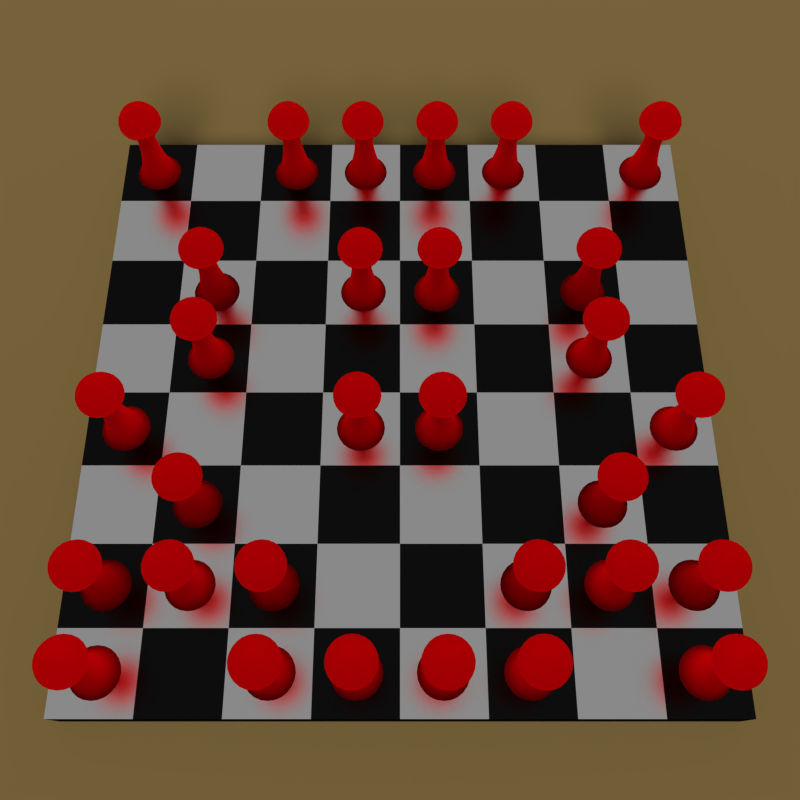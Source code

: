# Source: chessboard_single.blend  (saved by Blender 2.78.0; exported with 4.5.12 LTS)
import bpy
from mathutils import Matrix  # noqa: F401  (used for matrix-valued properties, if any)

bpy.ops.wm.read_factory_settings(use_empty=True)
scene = bpy.context.scene
scene.name = 'Scene'

# ---- collections
col_collection_1 = bpy.data.collections.new('Collection 1'); scene.collection.children.link(col_collection_1)

# ---- materials (node trees are filled in below, after node groups)
mat_pawn = bpy.data.materials.new('pawn')
mat_pawn.alpha_threshold = 0.0
mat_pawn.diffuse_color = (0.2957, 0.0, 0.01831, 1.0)
mat_pawn.roughness = 0.5
mat_pawn.line_color = (0.0, 0.0, 0.0, 1.0)
mat_desk = bpy.data.materials.new('desk')
mat_desk.alpha_threshold = 0.0
mat_desk.diffuse_color = (0.196, 0.13, 0.03134, 1.0)
mat_desk.roughness = 0.5
mat_desk.line_color = (0.0, 0.0, 0.0, 1.0)
mat_black = bpy.data.materials.new('black')
mat_black.alpha_threshold = 0.0
mat_black.diffuse_color = (0.0, 0.0, 0.0, 1.0)
mat_black.roughness = 0.5
mat_black.line_color = (0.0, 0.0, 0.0, 1.0)
mat_white = bpy.data.materials.new('white')
mat_white.alpha_threshold = 0.0
mat_white.diffuse_color = (1.0, 1.0, 1.0, 1.0)
mat_white.roughness = 0.5
mat_white.line_color = (0.0, 0.0, 0.0, 1.0)

# ---- material node trees
mat_pawn.use_nodes = True; mat_pawn.node_tree.nodes.clear()
_N = mat_pawn.node_tree.nodes; _L = mat_pawn.node_tree.links
n0 = _N.new('ShaderNodeOutputMaterial'); n0.name = 'Material Output'; n0.location = (300, 300)
n1 = _N.new('ShaderNodeBsdfTranslucent'); n1.name = 'Translucent BSDF'; n1.location = (110, 300)
n1.inputs[0].default_value = (0.814, 0.0, 0.0422, 1.0)
_L.new(n1.outputs[0], n0.inputs[0])
n0.is_active_output = True
mat_desk.use_nodes = True; mat_desk.node_tree.nodes.clear()
_N = mat_desk.node_tree.nodes; _L = mat_desk.node_tree.links
n0 = _N.new('ShaderNodeOutputMaterial'); n0.name = 'Material Output'; n0.location = (300, 300)
n1 = _N.new('ShaderNodeMixShader'); n1.name = 'Mix Shader'; n1.location = (110, 300)
n2 = _N.new('ShaderNodeBsdfDiffuse'); n2.name = 'Diffuse BSDF'; n2.location = (-90, 300)
n2.inputs[0].default_value = (0.06681, 0.04045, 0.0202, 1.0)
n3 = _N.new('ShaderNodeBsdfDiffuse'); n3.name = 'Diffuse BSDF.001'; n3.location = (-90, 300)
n3.inputs[0].default_value = (0.1789, 0.1258, 0.03767, 1.0)
n3.inputs[1].default_value = 0.2
_L.new(n1.outputs[0], n0.inputs[0])
_L.new(n2.outputs[0], n1.inputs[1])
_L.new(n3.outputs[0], n1.inputs[2])
n0.is_active_output = True
mat_black.use_nodes = True; mat_black.node_tree.nodes.clear()
_N = mat_black.node_tree.nodes; _L = mat_black.node_tree.links
n0 = _N.new('ShaderNodeOutputMaterial'); n0.name = 'Material Output'; n0.location = (300, 300)
n1 = _N.new('ShaderNodeBsdfAnisotropic'); n1.name = 'Glossy BSDF'; n1.location = (100, 300)
n1.distribution = 'BECKMANN'
n1.inputs[0].default_value = (0.016, 0.016, 0.016, 1.0)
n1.inputs[1].default_value = 0.266
_L.new(n1.outputs[0], n0.inputs[0])
n0.is_active_output = True
mat_white.use_nodes = True; mat_white.node_tree.nodes.clear()
_N = mat_white.node_tree.nodes; _L = mat_white.node_tree.links
n0 = _N.new('ShaderNodeOutputMaterial'); n0.name = 'Material Output'; n0.location = (300, 300)
n1 = _N.new('ShaderNodeBsdfAnisotropic'); n1.name = 'Glossy BSDF'; n1.location = (100, 300)
n1.distribution = 'BECKMANN'
n1.inputs[0].default_value = (1.0, 1.0, 1.0, 1.0)
n1.inputs[1].default_value = 0.266
_L.new(n1.outputs[0], n0.inputs[0])
n0.is_active_output = True

# ---- world
world_world = bpy.data.worlds.new('World'); scene.world = world_world
world_world.color = (0.05088, 0.05088, 0.05088)
world_world.use_sun_shadow = False
world_world.sun_shadow_jitter_overblur = 0.0
world_world.cycles.sampling_method = 'NONE'
world_world.cycles.sample_map_resolution = 256

# ---- cameras
cam_camera = bpy.data.cameras.new('Camera')
cam_camera.clip_end = 100.0
cam_camera.lens = 35.0
cam_camera.sensor_width = 32.0
cam_camera.sensor_height = 18.0
cam_camera.ortho_scale = 7.314
cam_camera.dof.focus_distance = 0.0

# ---- lights
light_lamp = bpy.data.lights.new('Lamp', 'SUN')
light_lamp.transmission_factor = 0.0
light_lamp.cutoff_distance = 30.0
light_lamp.angle = 0.4956
light_lamp.energy = 1.0
light_lamp.shadow_buffer_clip_start = 1.001
light_lamp.shadow_soft_size = 0.253
light_lamp.shadow_cascade_max_distance = 1000.0
light_lamp.cycles.max_bounces = 977
light_lamp.cycles.use_multiple_importance_sampling = False

# ---- meshes
me_plane_011 = bpy.data.meshes.new('Plane.011')
me_plane_011.from_pydata([(-0.485, 2.21, 0.28), (-0.5419, 2.211, 0.1446), (-0.4582, 2.309, 0.2646), (-0.3962, 2.211, 0.397), (-0.4885, 2.119, 0.282), (-0.5463, 2.119, 0.1456), (-0.5106, 2.31, 0.1369), (-0.3739, 2.31, 0.3737), (-0.3992, 2.119, 0.4003), (2.062e-07, 2.21, 0.56), (-0.1457, 2.211, 0.5416), (1.378e-07, 2.309, 0.5291), (0.1457, 2.211, 0.5416), (2.757e-07, 2.119, 0.5641), (-0.1471, 2.119, 0.5459), (-0.1367, 2.31, 0.5106), (0.1367, 2.31, 0.5106), (0.1471, 2.119, 0.5459), (0.485, 2.21, 0.28), (0.3962, 2.211, 0.397), (0.4582, 2.309, 0.2646), (0.5419, 2.211, 0.1446), (0.4885, 2.119, 0.282), (0.3992, 2.119, 0.4003), (0.3739, 2.31, 0.3737), (0.5106, 2.31, 0.1369), (0.5463, 2.119, 0.1456), (0.485, 2.21, -0.28), (0.5419, 2.211, -0.1446), (0.4582, 2.309, -0.2646), (0.3962, 2.211, -0.397), (0.4885, 2.119, -0.282), (0.5463, 2.119, -0.1456), (0.5106, 2.31, -0.1369), (0.3739, 2.31, -0.3737), (0.3992, 2.119, -0.4003), (-2.056e-07, 2.21, -0.56), (0.1457, 2.211, -0.5416), (-1.267e-07, 2.309, -0.5291), (-0.1457, 2.211, -0.5416), (-2.757e-07, 2.119, -0.5641), (0.1471, 2.119, -0.5459), (0.1367, 2.31, -0.5106), (-0.1367, 2.31, -0.5106), (-0.1471, 2.119, -0.5459), (-0.485, 2.21, -0.28), (-0.5419, 2.211, -0.1446), (-0.4885, 2.119, -0.282), (-0.3962, 2.211, -0.397), (-0.4582, 2.309, -0.2646), (-0.5106, 2.31, -0.1369), (-0.5463, 2.119, -0.1456), (-0.3992, 2.119, -0.4003), (-0.3739, 2.31, -0.3737), (-0.2985, 2.567, 0.1724), (-0.2987, 2.596, 0.09903), (-0.2351, 2.596, 0.2092), (-0.3542, 2.505, 0.2045), (-0.3868, 2.511, 0.1074), (-0.1924, 2.656, 0.1111), (-0.2864, 2.511, 0.2813), (2.559e-08, 2.567, 0.3447), (-0.06359, 2.596, 0.3082), (0.06359, 2.596, 0.3082), (4.284e-08, 2.505, 0.409), (-0.1004, 2.511, 0.3887), (7.451e-09, 2.656, 0.2221), (0.1004, 2.511, 0.3887), (0.2985, 2.567, 0.1724), (0.2351, 2.596, 0.2092), (0.2987, 2.596, 0.09903), (0.3542, 2.505, 0.2045), (0.2864, 2.511, 0.2813), (0.1924, 2.656, 0.1111), (0.3868, 2.511, 0.1074), (0.2985, 2.567, -0.1724), (0.2987, 2.596, -0.09903), (0.2351, 2.596, -0.2092), (0.3542, 2.505, -0.2045), (0.3868, 2.511, -0.1074), (0.1924, 2.656, -0.1111), (0.2864, 2.511, -0.2813), (-1.076e-08, 2.567, -0.3447), (0.06359, 2.596, -0.3082), (-0.06359, 2.596, -0.3082), (-2.421e-08, 2.505, -0.409), (0.1004, 2.511, -0.3887), (0.0, 2.656, -0.2221), (-0.1004, 2.511, -0.3887), (-0.2985, 2.567, -0.1724), (-0.2351, 2.596, -0.2092), (-0.2987, 2.596, -0.09903), (-0.3542, 2.505, -0.2045), (-0.2864, 2.511, -0.2813), (-0.1924, 2.656, -0.1111), (-0.3868, 2.511, -0.1074), (-0.3354, 1.915, 0.1936), (-0.3751, 1.915, 0.09994), (-0.2673, 1.81, 0.1543), (-0.2741, 1.915, 0.2748), (-0.407, 1.982, 0.235), (-0.4552, 1.982, 0.1213), (-0.2989, 1.81, 0.07966), (-0.2185, 1.81, 0.2191), (-0.3326, 1.982, 0.3336), (3.226e-07, 1.915, 0.3873), (-0.101, 1.915, 0.3748), (2.85e-07, 1.81, 0.3087), (0.101, 1.915, 0.3748), (3.371e-07, 1.982, 0.47), (-0.1225, 1.982, 0.4548), (-0.08048, 1.81, 0.2987), (0.08048, 1.81, 0.2987), (0.1225, 1.982, 0.4548), (0.3354, 1.915, 0.1936), (0.2741, 1.915, 0.2748), (0.2673, 1.81, 0.1543), (0.3751, 1.915, 0.09994), (0.407, 1.982, 0.235), (0.3326, 1.982, 0.3336), (0.2185, 1.81, 0.2191), (0.2989, 1.81, 0.07966), (0.4552, 1.982, 0.1213), (0.3354, 1.915, -0.1936), (0.3751, 1.915, -0.09994), (0.2673, 1.81, -0.1543), (0.2741, 1.915, -0.2748), (0.407, 1.982, -0.235), (0.4552, 1.982, -0.1213), (0.2989, 1.81, -0.07966), (0.2185, 1.81, -0.2191), (0.3326, 1.982, -0.3336), (-3.211e-07, 1.915, -0.3873), (0.101, 1.915, -0.3748), (-2.831e-07, 1.81, -0.3087), (-0.101, 1.915, -0.3748), (-3.39e-07, 1.982, -0.47), (0.1225, 1.982, -0.4548), (0.08048, 1.81, -0.2987), (-0.08048, 1.81, -0.2987), (-0.1225, 1.982, -0.4548), (-0.3354, 1.915, -0.1936), (-0.3751, 1.915, -0.09994), (-0.407, 1.982, -0.235), (-0.2741, 1.915, -0.2748), (-0.2673, 1.81, -0.1543), (-0.2989, 1.81, -0.07966), (-0.4552, 1.982, -0.1213), (-0.3326, 1.982, -0.3336), (-0.2185, 1.81, -0.2191), (-0.2375, 1.057, 0.1371), (-0.2656, 1.057, 0.07077), (-0.2801, 0.7368, 0.1617), (-0.1941, 1.057, 0.1946), (-0.2144, 1.372, 0.1238), (-0.2397, 1.372, 0.06389), (-0.3132, 0.7368, 0.08347), (-0.2289, 0.7368, 0.2295), (-0.1752, 1.372, 0.1757), (1.188e-07, 1.057, 0.2742), (-0.07151, 1.057, 0.2654), (6.519e-08, 0.7368, 0.3234), (0.07151, 1.057, 0.2654), (1.751e-07, 1.372, 0.2476), (-0.06455, 1.372, 0.2396), (-0.08433, 0.7368, 0.313), (0.08433, 0.7368, 0.313), (0.06455, 1.372, 0.2396), (0.2375, 1.057, 0.1371), (0.1941, 1.057, 0.1946), (0.2801, 0.7368, 0.1617), (0.2656, 1.057, 0.07077), (0.2144, 1.372, 0.1238), (0.1752, 1.372, 0.1757), (0.2289, 0.7368, 0.2295), (0.3132, 0.7368, 0.08347), (0.2397, 1.372, 0.06389), (0.2375, 1.057, -0.1371), (0.2656, 1.057, -0.07077), (0.2801, 0.7368, -0.1617), (0.1941, 1.057, -0.1946), (0.2144, 1.372, -0.1238), (0.2397, 1.372, -0.06389), (0.3132, 0.7368, -0.08347), (0.2289, 0.7368, -0.2295), (0.1752, 1.372, -0.1757), (-1.043e-07, 1.057, -0.2742), (0.07151, 1.057, -0.2654), (-4.47e-08, 0.7368, -0.3234), (-0.07151, 1.057, -0.2654), (-1.676e-07, 1.372, -0.2476), (0.06455, 1.372, -0.2396), (0.08433, 0.7368, -0.313), (-0.08433, 0.7368, -0.313), (-0.06455, 1.372, -0.2396), (-0.2375, 1.057, -0.1371), (-0.1941, 1.057, -0.1946), (-0.2801, 0.7368, -0.1617), (-0.2656, 1.057, -0.07077), (-0.2144, 1.372, -0.1238), (-0.1752, 1.372, -0.1757), (-0.2289, 0.7368, -0.2295), (-0.3132, 0.7368, -0.08347), (-0.2397, 1.372, -0.06388), (-0.4335, 0.1408, 0.2503), (-0.4848, 0.1408, 0.1292), (-0.4835, 0.05782, 0.2792), (-0.3543, 0.1408, 0.3552), (-0.3831, 0.2671, 0.2212), (-0.4284, 0.2671, 0.1142), (-0.5407, 0.05782, 0.1441), (-0.3951, 0.05782, 0.3962), (-0.3131, 0.2671, 0.3139), (-3.006e-08, 0.1408, 0.5006), (-0.1305, 0.1408, 0.4844), (-4.47e-08, 0.05782, 0.5583), (0.1305, 0.1408, 0.4844), (-1.118e-08, 0.2671, 0.4423), (-0.1153, 0.2671, 0.4281), (-0.1456, 0.05782, 0.5403), (0.1456, 0.05782, 0.5403), (0.1153, 0.2671, 0.4281), (0.4335, 0.1408, 0.2503), (0.3543, 0.1408, 0.3552), (0.4835, 0.05782, 0.2792), (0.4848, 0.1408, 0.1292), (0.3831, 0.2671, 0.2212), (0.3131, 0.2671, 0.3139), (0.3951, 0.05782, 0.3962), (0.5407, 0.05782, 0.1441), (0.4284, 0.2671, 0.1142), (0.4335, 0.1408, -0.2503), (0.4848, 0.1408, -0.1292), (0.4835, 0.05782, -0.2792), (0.3543, 0.1408, -0.3552), (0.3831, 0.2671, -0.2212), (0.4284, 0.2671, -0.1142), (0.5407, 0.05782, -0.1441), (0.3951, 0.05782, -0.3962), (0.3131, 0.2671, -0.3139), (6.706e-08, 0.1408, -0.5006), (0.1305, 0.1408, -0.4844), (7.823e-08, 0.05782, -0.5583), (-0.1305, 0.1408, -0.4844), (4.47e-08, 0.2671, -0.4423), (0.1153, 0.2671, -0.4281), (0.1456, 0.05782, -0.5403), (-0.1456, 0.05782, -0.5403), (-0.1153, 0.2671, -0.4281), (-0.4335, 0.1408, -0.2503), (-0.3543, 0.1408, -0.3552), (-0.4835, 0.05782, -0.2792), (-0.4848, 0.1408, -0.1292), (-0.3831, 0.2671, -0.2212), (-0.3131, 0.2671, -0.3139), (-0.3951, 0.05782, -0.3962), (-0.5407, 0.05782, -0.1441), (-0.4284, 0.2671, -0.1142), (-0.5673, 2.119, 3.912e-07), (-0.5623, 2.211, 3.129e-07), (-0.5287, 2.312, 2.347e-07), (-0.3943, 2.518, 1.378e-07), (-0.2958, 2.608, 1.197e-07), (-0.1731, 2.68, 1.136e-07), (-0.4727, 1.982, 4.545e-07), (-0.3895, 1.915, 4.363e-07), (-0.3104, 1.81, 3.949e-07), (-0.249, 1.372, 2.831e-07), (-0.2758, 1.057, 2.193e-07), (-0.3253, 0.7368, 1.583e-07), (-0.4449, 0.2671, 7.451e-08), (-0.5034, 0.1408, 5.122e-08), (-0.5615, 0.05782, 3.353e-08), (-0.519, 2.041, 0.1383), (-0.4641, 2.041, 0.268), (-0.3793, 2.041, 0.3803), (-0.4573, 2.413, 0.124), (-0.4131, 2.409, 0.2385), (-0.336, 2.413, 0.334), (-0.2471, 1.638, 0.06584), (-0.2209, 1.638, 0.1276), (-0.1806, 1.638, 0.1811), (-0.3713, 0.4586, 0.09894), (-0.332, 0.4586, 0.1917), (-0.2713, 0.4586, 0.2721), (-0.5964, -0.00341, 0.1589), (-0.5333, -0.00341, 0.3079), (-0.4358, -0.00341, 0.437), (-0.1397, 2.041, 0.5186), (3.227e-07, 2.041, 0.5359), (0.1397, 2.041, 0.5186), (-0.1213, 2.413, 0.458), (8.149e-08, 2.409, 0.477), (0.1213, 2.413, 0.458), (-0.06652, 1.638, 0.2469), (2.346e-07, 1.638, 0.2551), (0.06652, 1.638, 0.2469), (-0.09996, 0.4586, 0.371), (1.921e-08, 0.4586, 0.3834), (0.09996, 0.4586, 0.371), (-0.1606, -0.00341, 0.5959), (-5.588e-08, -0.00341, 0.6158), (0.1606, -0.00341, 0.5959), (0.3793, 2.041, 0.3803), (0.4641, 2.041, 0.268), (0.519, 2.041, 0.1383), (0.336, 2.413, 0.334), (0.4131, 2.409, 0.2385), (0.4573, 2.413, 0.124), (0.1806, 1.638, 0.1811), (0.2209, 1.638, 0.1276), (0.2471, 1.638, 0.06584), (0.2713, 0.4586, 0.2721), (0.332, 0.4586, 0.1917), (0.3713, 0.4586, 0.09894), (0.4358, -0.00341, 0.437), (0.5333, -0.00341, 0.3079), (0.5964, -0.00341, 0.1589), (0.519, 2.041, -0.1383), (0.4641, 2.041, -0.268), (0.3793, 2.041, -0.3803), (0.4573, 2.413, -0.124), (0.4131, 2.409, -0.2385), (0.336, 2.413, -0.334), (0.2471, 1.638, -0.06584), (0.2209, 1.638, -0.1276), (0.1806, 1.638, -0.1811), (0.3713, 0.4586, -0.09894), (0.332, 0.4586, -0.1917), (0.2713, 0.4586, -0.2721), (0.5964, -0.00341, -0.1589), (0.5333, -0.00341, -0.3079), (0.4358, -0.00341, -0.437), (0.1397, 2.041, -0.5186), (-3.25e-07, 2.041, -0.5359), (-0.1397, 2.041, -0.5186), (0.1213, 2.413, -0.458), (-6.333e-08, 2.409, -0.477), (-0.1213, 2.413, -0.458), (0.06652, 1.638, -0.2469), (-2.286e-07, 1.638, -0.2551), (-0.06652, 1.638, -0.2469), (0.09996, 0.4586, -0.371), (6.519e-09, 0.4586, -0.3834), (-0.09996, 0.4586, -0.371), (0.1606, -0.00341, -0.5959), (8.196e-08, -0.00341, -0.6158), (-0.1606, -0.00341, -0.5959), (-0.519, 2.041, -0.1383), (-0.4641, 2.041, -0.268), (-0.3793, 2.041, -0.3803), (-0.4573, 2.413, -0.124), (-0.4131, 2.409, -0.2385), (-0.336, 2.413, -0.334), (-0.2471, 1.638, -0.06584), (-0.2209, 1.638, -0.1276), (-0.1806, 1.638, -0.181), (-0.3713, 0.4586, -0.09894), (-0.332, 0.4586, -0.1917), (-0.2713, 0.4586, -0.2721), (-0.5964, -0.00341, -0.1589), (-0.5333, -0.00341, -0.3079), (-0.4358, -0.00341, -0.437), (-0.2837, 2.119, 0.4913), (-0.2812, 2.211, 0.487), (-0.2644, 2.312, 0.4579), (0.2837, 2.119, 0.4913), (0.2812, 2.211, 0.487), (0.2644, 2.312, 0.4579), (0.5673, 2.119, -1.937e-07), (0.5623, 2.211, -1.276e-07), (0.5287, 2.312, -5.588e-08), (0.2837, 2.119, -0.4913), (0.2812, 2.211, -0.487), (0.2644, 2.312, -0.4579), (-0.2837, 2.119, -0.4913), (-0.2812, 2.211, -0.487), (-0.2644, 2.312, -0.4579), (-0.2363, 1.982, 0.4094), (-0.1947, 1.915, 0.3373), (-0.1552, 1.81, 0.2688), (0.2363, 1.982, 0.4094), (0.1947, 1.915, 0.3373), (0.1552, 1.81, 0.2688), (0.4727, 1.982, -2.44e-07), (0.3895, 1.915, -2.244e-07), (0.3104, 1.81, -1.844e-07), (0.2363, 1.982, -0.4094), (0.1947, 1.915, -0.3373), (0.1552, 1.81, -0.2688), (-0.2363, 1.982, -0.4094), (-0.1947, 1.915, -0.3373), (-0.1552, 1.81, -0.2688), (-0.1245, 1.372, 0.2156), (-0.1379, 1.057, 0.2389), (-0.1626, 0.7368, 0.2817), (0.1245, 1.372, 0.2156), (0.1379, 1.057, 0.2389), (0.1626, 0.7368, 0.2817), (0.249, 1.372, -7.264e-08), (0.2758, 1.057, -1.397e-08), (0.3253, 0.7368, 3.912e-08), (0.1245, 1.372, -0.2156), (0.1379, 1.057, -0.2389), (0.1626, 0.7368, -0.2817), (-0.1245, 1.372, -0.2156), (-0.1379, 1.057, -0.2389), (-0.1626, 0.7368, -0.2817), (-0.2224, 0.2671, 0.3853), (-0.2517, 0.1408, 0.436), (-0.2807, 0.05782, 0.4863), (0.2224, 0.2671, 0.3853), (0.2517, 0.1408, 0.436), (0.2807, 0.05782, 0.4863), (0.4449, 0.2671, 1.136e-07), (0.5034, 0.1408, 1.295e-07), (0.5615, 0.05782, 1.416e-07), (0.2224, 0.2671, -0.3853), (0.2517, 0.1408, -0.436), (0.2807, 0.05782, -0.4863), (-0.2224, 0.2671, -0.3853), (-0.2517, 0.1408, -0.436), (-0.2807, 0.05782, -0.4863), (-0.08657, 2.68, -0.1499), (-0.1479, 2.608, -0.2561), (-0.1972, 2.518, -0.3415), (0.08657, 2.68, -0.1499), (0.1479, 2.608, -0.2561), (0.1972, 2.518, -0.3415), (0.1731, 2.68, 9.127e-08), (0.2958, 2.608, 7.87e-08), (0.3943, 2.518, 5.402e-08), (0.08657, 2.68, 0.1499), (0.1479, 2.608, 0.2561), (0.1972, 2.518, 0.3415), (-0.08657, 2.68, 0.1499), (-0.1479, 2.608, 0.2561), (-0.1972, 2.518, 0.3415), (-0.539, 2.041, 4.433e-07), (-0.4712, 2.416, 1.731e-07), (2.001e-09, 2.734, 1.039e-07), (-0.2566, 1.638, 3.425e-07), (-0.3856, 0.4586, 1.091e-07), (-0.6193, -0.00341, 2.361e-08), (-0.2695, 2.041, 0.4668), (-0.2356, 2.416, 0.4081), (-0.1283, 1.638, 0.2222), (-0.1928, 0.4586, 0.3339), (-0.3097, -0.00341, 0.5363), (0.2695, 2.041, 0.4668), (0.2356, 2.416, 0.4081), (0.1283, 1.638, 0.2222), (0.1928, 0.4586, 0.3339), (0.3097, -0.00341, 0.5363), (0.539, 2.041, -2.368e-07), (0.4712, 2.416, 1.163e-08), (0.2566, 1.638, -1.313e-07), (0.3856, 0.4586, 8.39e-08), (0.6193, -0.00341, 1.544e-07), (0.2695, 2.041, -0.4668), (0.2356, 2.416, -0.4081), (0.1283, 1.638, -0.2222), (0.1928, 0.4586, -0.3339), (0.3097, -0.00341, -0.5363), (-0.2695, 2.041, -0.4668), (-0.2356, 2.416, -0.4081), (-0.1283, 1.638, -0.2222), (-0.1928, 0.4586, -0.3339), (-0.3097, -0.00341, -0.5363)], [], [(0, 4, 5, 1), (1, 5, 258, 259), (4, 274, 273, 5), (5, 273, 438, 258), (0, 1, 6, 2), (2, 6, 276, 277), (1, 259, 260, 6), (6, 260, 439, 276), (0, 2, 7, 3), (3, 7, 365, 364), (2, 277, 278, 7), (7, 278, 445, 365), (0, 3, 8, 4), (4, 8, 275, 274), (3, 364, 363, 8), (8, 363, 444, 275), (9, 13, 14, 10), (10, 14, 363, 364), (13, 289, 288, 14), (14, 288, 444, 363), (9, 10, 15, 11), (11, 15, 291, 292), (10, 364, 365, 15), (15, 365, 445, 291), (9, 11, 16, 12), (12, 16, 368, 367), (11, 292, 293, 16), (16, 293, 450, 368), (9, 12, 17, 13), (13, 17, 290, 289), (12, 367, 366, 17), (17, 366, 449, 290), (18, 22, 23, 19), (19, 23, 366, 367), (22, 304, 303, 23), (23, 303, 449, 366), (18, 19, 24, 20), (20, 24, 306, 307), (19, 367, 368, 24), (24, 368, 450, 306), (18, 20, 25, 21), (21, 25, 371, 370), (20, 307, 308, 25), (25, 308, 455, 371), (18, 21, 26, 22), (22, 26, 305, 304), (21, 370, 369, 26), (26, 369, 454, 305), (27, 31, 32, 28), (28, 32, 369, 370), (31, 319, 318, 32), (32, 318, 454, 369), (27, 28, 33, 29), (29, 33, 321, 322), (28, 370, 371, 33), (33, 371, 455, 321), (27, 29, 34, 30), (30, 34, 374, 373), (29, 322, 323, 34), (34, 323, 460, 374), (27, 30, 35, 31), (31, 35, 320, 319), (30, 373, 372, 35), (35, 372, 459, 320), (36, 40, 41, 37), (37, 41, 372, 373), (40, 334, 333, 41), (41, 333, 459, 372), (36, 37, 42, 38), (38, 42, 336, 337), (37, 373, 374, 42), (42, 374, 460, 336), (36, 38, 43, 39), (39, 43, 377, 376), (38, 337, 338, 43), (43, 338, 465, 377), (36, 39, 44, 40), (40, 44, 335, 334), (39, 376, 375, 44), (44, 375, 464, 335), (45, 49, 50, 46), (46, 50, 260, 259), (49, 352, 351, 50), (50, 351, 439, 260), (45, 46, 51, 47), (47, 51, 348, 349), (46, 259, 258, 51), (51, 258, 438, 348), (45, 47, 52, 48), (48, 52, 375, 376), (47, 349, 350, 52), (52, 350, 464, 375), (45, 48, 53, 49), (49, 53, 353, 352), (48, 376, 377, 53), (53, 377, 465, 353), (54, 57, 58, 55), (55, 58, 261, 262), (57, 277, 276, 58), (58, 276, 439, 261), (54, 55, 59, 56), (56, 59, 435, 436), (55, 262, 263, 59), (59, 263, 440, 435), (54, 56, 60, 57), (57, 60, 278, 277), (56, 436, 437, 60), (60, 437, 445, 278), (61, 64, 65, 62), (62, 65, 437, 436), (64, 292, 291, 65), (65, 291, 445, 437), (61, 62, 66, 63), (63, 66, 432, 433), (62, 436, 435, 66), (66, 435, 440, 432), (61, 63, 67, 64), (64, 67, 293, 292), (63, 433, 434, 67), (67, 434, 450, 293), (68, 71, 72, 69), (69, 72, 434, 433), (71, 307, 306, 72), (72, 306, 450, 434), (68, 69, 73, 70), (70, 73, 429, 430), (69, 433, 432, 73), (73, 432, 440, 429), (68, 70, 74, 71), (71, 74, 308, 307), (70, 430, 431, 74), (74, 431, 455, 308), (75, 78, 79, 76), (76, 79, 431, 430), (78, 322, 321, 79), (79, 321, 455, 431), (75, 76, 80, 77), (77, 80, 426, 427), (76, 430, 429, 80), (80, 429, 440, 426), (75, 77, 81, 78), (78, 81, 323, 322), (77, 427, 428, 81), (81, 428, 460, 323), (82, 85, 86, 83), (83, 86, 428, 427), (85, 337, 336, 86), (86, 336, 460, 428), (82, 83, 87, 84), (84, 87, 423, 424), (83, 427, 426, 87), (87, 426, 440, 423), (82, 84, 88, 85), (85, 88, 338, 337), (84, 424, 425, 88), (88, 425, 465, 338), (89, 92, 93, 90), (90, 93, 425, 424), (92, 352, 353, 93), (93, 353, 465, 425), (89, 90, 94, 91), (91, 94, 263, 262), (90, 424, 423, 94), (94, 423, 440, 263), (89, 91, 95, 92), (92, 95, 351, 352), (91, 262, 261, 95), (95, 261, 439, 351), (96, 100, 101, 97), (97, 101, 264, 265), (100, 274, 273, 101), (101, 273, 438, 264), (96, 97, 102, 98), (98, 102, 279, 280), (97, 265, 266, 102), (102, 266, 441, 279), (96, 98, 103, 99), (99, 103, 380, 379), (98, 280, 281, 103), (103, 281, 446, 380), (96, 99, 104, 100), (100, 104, 275, 274), (99, 379, 378, 104), (104, 378, 444, 275), (105, 109, 110, 106), (106, 110, 378, 379), (109, 289, 288, 110), (110, 288, 444, 378), (105, 106, 111, 107), (107, 111, 294, 295), (106, 379, 380, 111), (111, 380, 446, 294), (105, 107, 112, 108), (108, 112, 383, 382), (107, 295, 296, 112), (112, 296, 451, 383), (105, 108, 113, 109), (109, 113, 290, 289), (108, 382, 381, 113), (113, 381, 449, 290), (114, 118, 119, 115), (115, 119, 381, 382), (118, 304, 303, 119), (119, 303, 449, 381), (114, 115, 120, 116), (116, 120, 309, 310), (115, 382, 383, 120), (120, 383, 451, 309), (114, 116, 121, 117), (117, 121, 386, 385), (116, 310, 311, 121), (121, 311, 456, 386), (114, 117, 122, 118), (118, 122, 305, 304), (117, 385, 384, 122), (122, 384, 454, 305), (123, 127, 128, 124), (124, 128, 384, 385), (127, 319, 318, 128), (128, 318, 454, 384), (123, 124, 129, 125), (125, 129, 324, 325), (124, 385, 386, 129), (129, 386, 456, 324), (123, 125, 130, 126), (126, 130, 389, 388), (125, 325, 326, 130), (130, 326, 461, 389), (123, 126, 131, 127), (127, 131, 320, 319), (126, 388, 387, 131), (131, 387, 459, 320), (132, 136, 137, 133), (133, 137, 387, 388), (136, 334, 333, 137), (137, 333, 459, 387), (132, 133, 138, 134), (134, 138, 339, 340), (133, 388, 389, 138), (138, 389, 461, 339), (132, 134, 139, 135), (135, 139, 392, 391), (134, 340, 341, 139), (139, 341, 466, 392), (132, 135, 140, 136), (136, 140, 335, 334), (135, 391, 390, 140), (140, 390, 464, 335), (141, 145, 146, 142), (142, 146, 266, 265), (145, 355, 354, 146), (146, 354, 441, 266), (141, 142, 147, 143), (143, 147, 348, 349), (142, 265, 264, 147), (147, 264, 438, 348), (141, 143, 148, 144), (144, 148, 390, 391), (143, 349, 350, 148), (148, 350, 464, 390), (141, 144, 149, 145), (145, 149, 356, 355), (144, 391, 392, 149), (149, 392, 466, 356), (150, 154, 155, 151), (151, 155, 267, 268), (154, 280, 279, 155), (155, 279, 441, 267), (150, 151, 156, 152), (152, 156, 282, 283), (151, 268, 269, 156), (156, 269, 442, 282), (150, 152, 157, 153), (153, 157, 395, 394), (152, 283, 284, 157), (157, 284, 447, 395), (150, 153, 158, 154), (154, 158, 281, 280), (153, 394, 393, 158), (158, 393, 446, 281), (159, 163, 164, 160), (160, 164, 393, 394), (163, 295, 294, 164), (164, 294, 446, 393), (159, 160, 165, 161), (161, 165, 297, 298), (160, 394, 395, 165), (165, 395, 447, 297), (159, 161, 166, 162), (162, 166, 398, 397), (161, 298, 299, 166), (166, 299, 452, 398), (159, 162, 167, 163), (163, 167, 296, 295), (162, 397, 396, 167), (167, 396, 451, 296), (168, 172, 173, 169), (169, 173, 396, 397), (172, 310, 309, 173), (173, 309, 451, 396), (168, 169, 174, 170), (170, 174, 312, 313), (169, 397, 398, 174), (174, 398, 452, 312), (168, 170, 175, 171), (171, 175, 401, 400), (170, 313, 314, 175), (175, 314, 457, 401), (168, 171, 176, 172), (172, 176, 311, 310), (171, 400, 399, 176), (176, 399, 456, 311), (177, 181, 182, 178), (178, 182, 399, 400), (181, 325, 324, 182), (182, 324, 456, 399), (177, 178, 183, 179), (179, 183, 327, 328), (178, 400, 401, 183), (183, 401, 457, 327), (177, 179, 184, 180), (180, 184, 404, 403), (179, 328, 329, 184), (184, 329, 462, 404), (177, 180, 185, 181), (181, 185, 326, 325), (180, 403, 402, 185), (185, 402, 461, 326), (186, 190, 191, 187), (187, 191, 402, 403), (190, 340, 339, 191), (191, 339, 461, 402), (186, 187, 192, 188), (188, 192, 342, 343), (187, 403, 404, 192), (192, 404, 462, 342), (186, 188, 193, 189), (189, 193, 407, 406), (188, 343, 344, 193), (193, 344, 467, 407), (186, 189, 194, 190), (190, 194, 341, 340), (189, 406, 405, 194), (194, 405, 466, 341), (195, 199, 200, 196), (196, 200, 405, 406), (199, 355, 356, 200), (200, 356, 466, 405), (195, 196, 201, 197), (197, 201, 359, 358), (196, 406, 407, 201), (201, 407, 467, 359), (195, 197, 202, 198), (198, 202, 269, 268), (197, 358, 357, 202), (202, 357, 442, 269), (195, 198, 203, 199), (199, 203, 354, 355), (198, 268, 267, 203), (203, 267, 441, 354), (204, 208, 209, 205), (205, 209, 270, 271), (208, 283, 282, 209), (209, 282, 442, 270), (204, 205, 210, 206), (206, 210, 285, 286), (205, 271, 272, 210), (210, 272, 443, 285), (204, 206, 211, 207), (207, 211, 410, 409), (206, 286, 287, 211), (211, 287, 448, 410), (204, 207, 212, 208), (208, 212, 284, 283), (207, 409, 408, 212), (212, 408, 447, 284), (213, 217, 218, 214), (214, 218, 408, 409), (217, 298, 297, 218), (218, 297, 447, 408), (213, 214, 219, 215), (215, 219, 300, 301), (214, 409, 410, 219), (219, 410, 448, 300), (213, 215, 220, 216), (216, 220, 413, 412), (215, 301, 302, 220), (220, 302, 453, 413), (213, 216, 221, 217), (217, 221, 299, 298), (216, 412, 411, 221), (221, 411, 452, 299), (222, 226, 227, 223), (223, 227, 411, 412), (226, 313, 312, 227), (227, 312, 452, 411), (222, 223, 228, 224), (224, 228, 315, 316), (223, 412, 413, 228), (228, 413, 453, 315), (222, 224, 229, 225), (225, 229, 416, 415), (224, 316, 317, 229), (229, 317, 458, 416), (222, 225, 230, 226), (226, 230, 314, 313), (225, 415, 414, 230), (230, 414, 457, 314), (231, 235, 236, 232), (232, 236, 414, 415), (235, 328, 327, 236), (236, 327, 457, 414), (231, 232, 237, 233), (233, 237, 330, 331), (232, 415, 416, 237), (237, 416, 458, 330), (231, 233, 238, 234), (234, 238, 419, 418), (233, 331, 332, 238), (238, 332, 463, 419), (231, 234, 239, 235), (235, 239, 329, 328), (234, 418, 417, 239), (239, 417, 462, 329), (240, 244, 245, 241), (241, 245, 417, 418), (244, 343, 342, 245), (245, 342, 462, 417), (240, 241, 246, 242), (242, 246, 345, 346), (241, 418, 419, 246), (246, 419, 463, 345), (240, 242, 247, 243), (243, 247, 422, 421), (242, 346, 347, 247), (247, 347, 468, 422), (240, 243, 248, 244), (244, 248, 344, 343), (243, 421, 420, 248), (248, 420, 467, 344), (249, 253, 254, 250), (250, 254, 420, 421), (253, 358, 359, 254), (254, 359, 467, 420), (249, 250, 255, 251), (251, 255, 362, 361), (250, 421, 422, 255), (255, 422, 468, 362), (249, 251, 256, 252), (252, 256, 272, 271), (251, 361, 360, 256), (256, 360, 443, 272), (249, 252, 257, 253), (253, 257, 357, 358), (252, 271, 270, 257), (257, 270, 442, 357)])
me_plane_011.polygons.foreach_set('use_smooth', [True] * 456)
me_plane_011.materials.append(mat_pawn)
me_plane_011.use_remesh_preserve_volume = False
me_plane_011.use_remesh_preserve_attributes = False
me_plane_011.use_mirror_vertex_groups = False
me_plane_011.update()
me_plane_611 = bpy.data.meshes.new('Plane.611')
me_plane_611.from_pydata([(1.0, 1.0, 0.0), (1.0, -1.0, 0.0), (-1.0, -1.0, 0.0), (-1.0, 1.0, 0.0)], [], [(0, 3, 2, 1)])
me_plane_611.materials.append(mat_desk)
me_plane_611.use_remesh_preserve_volume = False
me_plane_611.use_remesh_preserve_attributes = False
me_plane_611.use_mirror_vertex_groups = False
me_plane_611.update()
me_cube_001 = bpy.data.meshes.new('Cube.001')
me_cube_001.from_pydata([(-6.0, -6.0, -1.0), (-6.0, -4.0, -1.0), (-6.0, -2.0, -1.0), (-6.0, 1.907e-06, -1.0), (-6.0, 2.0, -1.0), (-6.0, 4.0, -1.0), (-6.0, 6.0, -1.0), (-6.0, 8.0, -1.0), (-2.0, -6.0, -1.0), (-2.0, -4.0, -1.0), (-2.0, -2.0, -1.0), (-2.0, 1.907e-06, -1.0), (-2.0, 2.0, -1.0), (-2.0, 4.0, -1.0), (-2.0, 6.0, -1.0), (-2.0, 8.0, -1.0), (1.907e-06, -6.0, -1.0), (1.907e-06, -4.0, -1.0), (1.907e-06, -2.0, -1.0), (1.907e-06, 1.907e-06, -1.0), (1.907e-06, 2.0, -1.0), (1.907e-06, 4.0, -1.0), (1.907e-06, 6.0, -1.0), (1.907e-06, 8.0, -1.0), (2.0, -6.0, -1.0), (2.0, -4.0, -1.0), (2.0, -2.0, -1.0), (2.0, 1.907e-06, -1.0), (2.0, 2.0, -1.0), (2.0, 4.0, -1.0), (2.0, 6.0, -1.0), (2.0, 8.0, -1.0), (4.0, -6.0, -1.0), (4.0, -4.0, -1.0), (4.0, -2.0, -1.0), (4.0, 1.907e-06, -1.0), (4.0, 2.0, -1.0), (4.0, 4.0, -1.0), (4.0, 6.0, -1.0), (4.0, 8.0, -1.0), (6.0, -6.0, -1.0), (6.0, -4.0, -1.0), (6.0, -2.0, -1.0), (6.0, 1.907e-06, -1.0), (6.0, 2.0, -1.0), (6.0, 4.0, -1.0), (6.0, 6.0, -1.0), (6.0, 8.0, -1.0), (8.0, -6.0, -1.0), (8.0, -4.0, -1.0), (8.0, -2.0, -1.0), (8.0, 1.907e-06, -1.0), (8.0, 2.0, -1.0), (8.0, 4.0, -1.0), (8.0, 6.0, -1.0), (8.0, 8.0, -1.0), (-6.0, -8.0, -1.0), (-2.0, -8.0, -1.0), (1.907e-06, -8.0, -1.0), (2.0, -8.0, -1.0), (4.0, -8.0, -1.0), (6.0, -8.0, -1.0), (8.0, -8.0, -1.0), (-8.0, -8.0, -1.0), (-8.0, -4.0, -1.0), (-8.0, -2.0, -1.0), (-8.0, 2.861e-06, -1.0), (-4.0, 6.0, -1.0), (-8.0, -6.0, -1.0), (-8.0, 2.0, -1.0), (-8.0, 4.0, -1.0), (-8.0, 6.0, -1.0), (-8.0, 8.0, -1.0), (-6.0, -4.0, 1.0), (-6.0, -2.0, 1.0), (-6.0, 1.431e-06, 1.0), (-6.0, 8.0, 1.0), (-2.0, -2.0, 1.0), (-2.0, 6.0, 1.0), (-2.0, 8.0, 1.0), (2.384e-06, -4.0, 1.0), (2.384e-06, 1.431e-06, 1.0), (2.384e-06, 4.0, 1.0), (2.384e-06, 8.0, 1.0), (2.0, -6.0, 1.0), (2.0, -4.0, 1.0), (2.0, -2.0, 1.0), (2.0, 1.431e-06, 1.0), (2.0, 2.0, 1.0), (2.0, 4.0, 1.0), (2.0, 8.0, 1.0), (4.0, -6.0, 1.0), (4.0, -4.0, 1.0), (4.0, -2.0, 1.0), (4.0, 1.431e-06, 1.0), (4.0, 2.0, 1.0), (4.0, 8.0, 1.0), (6.0, -6.0, 1.0), (6.0, -4.0, 1.0), (6.0, -2.0, 1.0), (6.0, 1.431e-06, 1.0), (6.0, 6.0, 1.0), (6.0, 8.0, 1.0), (8.0, -6.0, 1.0), (8.0, -4.0, 1.0), (8.0, -2.0, 1.0), (8.0, 1.431e-06, 1.0), (8.0, 4.0, 1.0), (8.0, 6.0, 1.0), (8.0, 8.0, 1.0), (-6.0, -8.0, 1.0), (-6.0, -6.0, 1.0), (-6.0, 2.0, 1.0), (-6.0, 4.0, 1.0), (-6.0, 6.0, 1.0), (-2.0, -8.0, 1.0), (-2.0, -6.0, 1.0), (-2.0, -4.0, 1.0), (-2.0, 2.384e-06, 1.0), (-2.0, 2.0, 1.0), (-2.0, 4.0, 1.0), (9.537e-07, -8.0, 1.0), (9.537e-07, -6.0, 1.0), (9.537e-07, -2.0, 1.0), (9.537e-07, 2.0, 1.0), (9.537e-07, 6.0, 1.0), (2.0, -8.0, 1.0), (2.0, 6.0, 1.0), (4.0, -8.0, 1.0), (4.0, 4.0, 1.0), (4.0, 6.0, 1.0), (6.0, -8.0, 1.0), (6.0, 2.0, 1.0), (6.0, 4.0, 1.0), (8.0, -8.0, 1.0), (8.0, 2.0, 1.0), (-8.0, -8.0, 1.0), (-8.0, -6.0, 1.0), (-8.0, -4.0, 1.0), (-8.0, -2.0, 1.0), (-8.0, 1.907e-06, 1.0), (-8.0, 2.0, 1.0), (-8.0, 4.0, 1.0), (-8.0, 6.0, 1.0), (-8.0, 8.0, 1.0), (-4.0, 8.0, 1.0), (-4.0, -8.0, 1.0), (-4.0, -6.0, 1.0), (-4.0, -4.0, 1.0), (-4.0, -2.0, 1.0), (-4.0, 2.384e-06, 1.0), (-4.0, 2.0, 1.0), (-4.0, 4.0, 1.0), (-4.0, 6.0, 1.0), (-4.0, -8.0, -1.0), (-4.0, -6.0, -1.0), (-4.0, -4.0, -1.0), (-4.0, -2.0, -1.0), (-4.0, 1.907e-06, -1.0), (-4.0, 2.0, -1.0), (-4.0, 4.0, -1.0), (-4.0, 8.0, -1.0)], [], [(0, 56, 63, 68), (1, 0, 68, 64), (2, 1, 64, 65), (3, 2, 65, 66), (4, 3, 66, 69), (5, 4, 69, 70), (6, 5, 70, 71), (7, 6, 71, 72), (8, 57, 154, 155), (9, 8, 155, 156), (10, 9, 156, 157), (11, 10, 157, 158), (12, 11, 158, 159), (13, 12, 159, 160), (14, 13, 160, 67), (15, 14, 67, 161), (16, 58, 57, 8), (17, 16, 8, 9), (18, 17, 9, 10), (19, 18, 10, 11), (20, 19, 11, 12), (21, 20, 12, 13), (22, 21, 13, 14), (23, 22, 14, 15), (24, 59, 58, 16), (25, 24, 16, 17), (26, 25, 17, 18), (27, 26, 18, 19), (28, 27, 19, 20), (29, 28, 20, 21), (30, 29, 21, 22), (31, 30, 22, 23), (32, 60, 59, 24), (33, 32, 24, 25), (34, 33, 25, 26), (35, 34, 26, 27), (36, 35, 27, 28), (37, 36, 28, 29), (38, 37, 29, 30), (39, 38, 30, 31), (40, 61, 60, 32), (41, 40, 32, 33), (42, 41, 33, 34), (43, 42, 34, 35), (44, 43, 35, 36), (45, 44, 36, 37), (46, 45, 37, 38), (47, 46, 38, 39), (48, 62, 61, 40), (49, 48, 40, 41), (50, 49, 41, 42), (51, 50, 42, 43), (52, 51, 43, 44), (53, 52, 44, 45), (54, 53, 45, 46), (55, 54, 46, 47), (111, 137, 136, 110), (73, 138, 137, 111), (74, 139, 138, 73), (75, 140, 139, 74), (112, 141, 140, 75), (113, 142, 141, 112), (114, 143, 142, 113), (76, 144, 143, 114), (116, 147, 146, 115), (117, 148, 147, 116), (77, 149, 148, 117), (118, 150, 149, 77), (119, 151, 150, 118), (120, 152, 151, 119), (78, 153, 152, 120), (79, 145, 153, 78), (122, 116, 115, 121), (80, 117, 116, 122), (123, 77, 117, 80), (81, 118, 77, 123), (124, 119, 118, 81), (82, 120, 119, 124), (125, 78, 120, 82), (83, 79, 78, 125), (84, 122, 121, 126), (85, 80, 122, 84), (86, 123, 80, 85), (87, 81, 123, 86), (88, 124, 81, 87), (89, 82, 124, 88), (127, 125, 82, 89), (90, 83, 125, 127), (91, 84, 126, 128), (92, 85, 84, 91), (93, 86, 85, 92), (94, 87, 86, 93), (95, 88, 87, 94), (129, 89, 88, 95), (130, 127, 89, 129), (96, 90, 127, 130), (97, 91, 128, 131), (98, 92, 91, 97), (99, 93, 92, 98), (100, 94, 93, 99), (132, 95, 94, 100), (133, 129, 95, 132), (101, 130, 129, 133), (102, 96, 130, 101), (103, 97, 131, 134), (104, 98, 97, 103), (105, 99, 98, 104), (106, 100, 99, 105), (135, 132, 100, 106), (107, 133, 132, 135), (108, 101, 133, 107), (109, 102, 101, 108), (0, 111, 110, 56), (111, 0, 1, 73), (2, 74, 73, 1), (3, 75, 74, 2), (4, 112, 75, 3), (5, 113, 112, 4), (6, 114, 113, 5), (7, 76, 114, 6), (8, 116, 115, 57), (9, 117, 116, 8), (10, 77, 117, 9), (11, 118, 77, 10), (12, 119, 118, 11), (13, 120, 119, 12), (14, 78, 120, 13), (15, 79, 78, 14), (16, 122, 121, 58), (17, 80, 122, 16), (18, 123, 80, 17), (19, 81, 123, 18), (20, 124, 81, 19), (21, 82, 124, 20), (22, 125, 82, 21), (23, 83, 125, 22), (24, 84, 126, 59), (25, 85, 84, 24), (26, 86, 85, 25), (27, 87, 86, 26), (28, 88, 87, 27), (29, 89, 88, 28), (30, 127, 89, 29), (31, 90, 127, 30), (32, 91, 128, 60), (33, 92, 91, 32), (34, 93, 92, 33), (35, 94, 93, 34), (36, 95, 94, 35), (37, 129, 95, 36), (38, 130, 129, 37), (39, 96, 130, 38), (40, 97, 131, 61), (41, 98, 97, 40), (42, 99, 98, 41), (43, 100, 99, 42), (44, 132, 100, 43), (45, 133, 132, 44), (46, 101, 133, 45), (47, 102, 101, 46), (48, 103, 134, 62), (49, 104, 103, 48), (50, 105, 104, 49), (51, 106, 105, 50), (52, 135, 106, 51), (53, 107, 135, 52), (54, 108, 107, 53), (55, 109, 108, 54), (56, 110, 136, 63), (0, 111, 137, 68), (1, 73, 138, 64), (2, 74, 139, 65), (3, 75, 140, 66), (4, 112, 141, 69), (5, 113, 142, 70), (6, 114, 143, 71), (57, 115, 146, 154), (8, 116, 147, 155), (9, 117, 148, 156), (10, 77, 149, 157), (11, 118, 150, 158), (12, 119, 151, 159), (13, 120, 152, 160), (14, 78, 153, 67), (58, 121, 115, 57), (16, 122, 116, 8), (17, 80, 117, 9), (18, 123, 77, 10), (19, 81, 118, 11), (20, 124, 119, 12), (21, 82, 120, 13), (22, 125, 78, 14), (59, 126, 121, 58), (24, 84, 122, 16), (25, 85, 80, 17), (26, 86, 123, 18), (27, 87, 81, 19), (28, 88, 124, 20), (29, 89, 82, 21), (30, 127, 125, 22), (60, 128, 126, 59), (32, 91, 84, 24), (33, 92, 85, 25), (34, 93, 86, 26), (35, 94, 87, 27), (36, 95, 88, 28), (37, 129, 89, 29), (38, 130, 127, 30), (61, 131, 128, 60), (40, 97, 91, 32), (41, 98, 92, 33), (42, 99, 93, 34), (43, 100, 94, 35), (44, 132, 95, 36), (45, 133, 129, 37), (46, 101, 130, 38), (62, 134, 131, 61), (48, 103, 97, 40), (49, 104, 98, 41), (50, 105, 99, 42), (51, 106, 100, 43), (52, 135, 132, 44), (53, 107, 133, 45), (54, 108, 101, 46), (63, 136, 137, 68), (68, 137, 138, 64), (64, 138, 139, 65), (65, 139, 140, 66), (66, 140, 141, 69), (69, 141, 142, 70), (70, 142, 143, 71), (71, 143, 144, 72), (154, 146, 147, 155), (155, 147, 148, 156), (156, 148, 149, 157), (157, 149, 150, 158), (158, 150, 151, 159), (159, 151, 152, 160), (160, 152, 153, 67), (67, 153, 145, 161), (76, 7, 72, 144), (79, 15, 161, 145), (83, 23, 15, 79), (90, 31, 23, 83), (96, 39, 31, 90), (102, 47, 39, 96), (109, 55, 47, 102), (0, 111, 147, 155), (148, 156, 1, 73), (149, 157, 2, 74), (150, 158, 3, 75), (151, 159, 4, 112), (152, 160, 5, 113), (153, 67, 6, 114), (145, 161, 7, 76), (154, 146, 110, 56), (147, 111, 110, 146), (148, 73, 111, 147), (149, 74, 73, 148), (150, 75, 74, 149), (151, 112, 75, 150), (152, 113, 112, 151), (153, 114, 113, 152), (145, 76, 114, 153), (56, 0, 155, 154), (0, 1, 156, 155), (157, 156, 1, 2), (158, 157, 2, 3), (159, 158, 3, 4), (160, 159, 4, 5), (67, 160, 5, 6), (161, 67, 6, 7)])
me_cube_001.polygons.foreach_set('material_index', [0, 0, 0, 0, 0, 0, 0, 0, 0, 0, 0, 0, 0, 0, 0, 0, 0, 0, 0, 0, 0, 0, 0, 0, 0, 0, 0, 0, 0, 0, 0, 0, 0, 0, 0, 0, 0, 0, 0, 0, 0, 0, 0, 0, 0, 0, 0, 0, 0, 0, 0, 0, 0, 0, 0, 0, 1, 0, 1, 0, 1, 0, 1, 0, 1, 0, 1, 0, 1, 0, 1, 0, 0, 1, 0, 1, 0, 1, 0, 1, 1, 0, 1, 0, 1, 0, 1, 0, 0, 1, 0, 1, 0, 1, 0, 1, 1, 0, 1, 0, 1, 0, 1, 0, 0, 1, 0, 1, 0, 1, 0, 1, 0, 0, 0, 0, 0, 0, 0, 0, 0, 0, 0, 0, 0, 0, 0, 0, 0, 0, 0, 0, 0, 0, 0, 0, 0, 0, 0, 0, 0, 0, 0, 0, 0, 0, 0, 0, 0, 0, 0, 0, 0, 0, 0, 0, 0, 0, 0, 0, 0, 0, 0, 0, 0, 0, 0, 0, 0, 0, 0, 0, 0, 0, 0, 0, 0, 0, 0, 0, 0, 0, 0, 0, 0, 0, 0, 0, 0, 0, 0, 0, 0, 0, 0, 0, 0, 0, 0, 0, 0, 0, 0, 0, 0, 0, 0, 0, 0, 0, 0, 0, 0, 0, 0, 0, 0, 0, 0, 0, 0, 0, 0, 0, 0, 0, 0, 0, 0, 0, 0, 0, 0, 0, 0, 0, 0, 0, 0, 0, 0, 0, 0, 0, 0, 0, 0, 0, 0, 0, 0, 0, 0, 0, 0, 0, 0, 1, 0, 1, 0, 1, 0, 1, 0, 0, 0, 0, 0, 0, 0, 0])
me_cube_001.materials.append(mat_black)
me_cube_001.materials.append(mat_white)
me_cube_001.use_remesh_preserve_volume = False
me_cube_001.use_remesh_preserve_attributes = False
me_cube_001.use_mirror_vertex_groups = False
me_cube_001.update()

# ---- objects
ob_pawncopy_029 = bpy.data.objects.new('Pawncopy.029', me_plane_011)
ob_pawncopy_028 = bpy.data.objects.new('Pawncopy.028', me_plane_011)
ob_pawncopy_027 = bpy.data.objects.new('Pawncopy.027', me_plane_011)
ob_pawncopy_026 = bpy.data.objects.new('Pawncopy.026', me_plane_011)
ob_pawncopy_025 = bpy.data.objects.new('Pawncopy.025', me_plane_011)
ob_pawncopy_024 = bpy.data.objects.new('Pawncopy.024', me_plane_011)
ob_pawncopy_023 = bpy.data.objects.new('Pawncopy.023', me_plane_011)
ob_pawncopy_022 = bpy.data.objects.new('Pawncopy.022', me_plane_011)
ob_pawncopy_021 = bpy.data.objects.new('Pawncopy.021', me_plane_011)
ob_pawncopy_020 = bpy.data.objects.new('Pawncopy.020', me_plane_011)
ob_pawncopy_019 = bpy.data.objects.new('Pawncopy.019', me_plane_011)
ob_pawncopy_018 = bpy.data.objects.new('Pawncopy.018', me_plane_011)
ob_pawncopy_017 = bpy.data.objects.new('Pawncopy.017', me_plane_011)
ob_pawncopy_016 = bpy.data.objects.new('Pawncopy.016', me_plane_011)
ob_pawncopy_015 = bpy.data.objects.new('Pawncopy.015', me_plane_011)
ob_pawncopy_014 = bpy.data.objects.new('Pawncopy.014', me_plane_011)
ob_pawncopy_013 = bpy.data.objects.new('Pawncopy.013', me_plane_011)
ob_pawncopy_012 = bpy.data.objects.new('Pawncopy.012', me_plane_011)
ob_pawncopy_011 = bpy.data.objects.new('Pawncopy.011', me_plane_011)
ob_pawncopy_010 = bpy.data.objects.new('Pawncopy.010', me_plane_011)
ob_pawncopy_009 = bpy.data.objects.new('Pawncopy.009', me_plane_011)
ob_pawncopy_008 = bpy.data.objects.new('Pawncopy.008', me_plane_011)
ob_pawncopy_007 = bpy.data.objects.new('Pawncopy.007', me_plane_011)
ob_pawncopy_006 = bpy.data.objects.new('Pawncopy.006', me_plane_011)
ob_pawncopy_005 = bpy.data.objects.new('Pawncopy.005', me_plane_011)
ob_pawncopy_004 = bpy.data.objects.new('Pawncopy.004', me_plane_011)
ob_pawncopy_003 = bpy.data.objects.new('Pawncopy.003', me_plane_011)
ob_pawncopy_002 = bpy.data.objects.new('Pawncopy.002', me_plane_011)
ob_pawncopy_001 = bpy.data.objects.new('Pawncopy.001', me_plane_011)
ob_pawncopy = bpy.data.objects.new('Pawncopy', me_plane_011)
ob_plane = bpy.data.objects.new('Plane', me_plane_611)
ob_pawn = bpy.data.objects.new('pawn', me_plane_011)
ob_board_left = bpy.data.objects.new('board_left', me_cube_001)
ob_camera = bpy.data.objects.new('Camera', cam_camera)
ob_lamp = bpy.data.objects.new('Lamp', light_lamp)

# ---- transforms, parenting, visibility, modifiers, constraints
ob_pawncopy_029.location = (-1.5, -3.5, 0.0)
ob_pawncopy_029.rotation_euler = (1.571, -0.0, 0.0)
ob_pawncopy_029.scale = (0.5, 0.5, 0.5)
ob_pawncopy_029.lineart.crease_threshold = 0.0
ob_pawncopy_028.location = (-1.5, -2.5, 0.0)
ob_pawncopy_028.rotation_euler = (1.571, -0.0, 0.0)
ob_pawncopy_028.scale = (0.5, 0.5, 0.5)
ob_pawncopy_028.lineart.crease_threshold = 0.0
ob_pawncopy_027.location = (-1.5, -0.5, 0.0)
ob_pawncopy_027.rotation_euler = (1.571, -0.0, 0.0)
ob_pawncopy_027.scale = (0.5, 0.5, 0.5)
ob_pawncopy_027.lineart.crease_threshold = 0.0
ob_pawncopy_026.location = (-1.5, 3.5, 0.0)
ob_pawncopy_026.rotation_euler = (1.571, -0.0, 0.0)
ob_pawncopy_026.scale = (0.5, 0.5, 0.5)
ob_pawncopy_026.lineart.crease_threshold = 0.0
ob_pawncopy_025.location = (-2.5, -2.5, 0.0)
ob_pawncopy_025.rotation_euler = (1.571, -0.0, 0.0)
ob_pawncopy_025.scale = (0.5, 0.5, 0.5)
ob_pawncopy_025.lineart.crease_threshold = 0.0
ob_pawncopy_024.location = (-2.5, -1.5, 0.0)
ob_pawncopy_024.rotation_euler = (1.571, -0.0, 0.0)
ob_pawncopy_024.scale = (0.5, 0.5, 0.5)
ob_pawncopy_024.lineart.crease_threshold = 0.0
ob_pawncopy_023.location = (-2.5, 0.5, 0.0)
ob_pawncopy_023.rotation_euler = (1.571, -0.0, 0.0)
ob_pawncopy_023.scale = (0.5, 0.5, 0.5)
ob_pawncopy_023.lineart.crease_threshold = 0.0
ob_pawncopy_022.location = (-2.5, 1.5, 0.0)
ob_pawncopy_022.rotation_euler = (1.571, -0.0, 0.0)
ob_pawncopy_022.scale = (0.5, 0.5, 0.5)
ob_pawncopy_022.lineart.crease_threshold = 0.0
ob_pawncopy_021.location = (-3.5, -3.5, 0.0)
ob_pawncopy_021.rotation_euler = (1.571, -0.0, 0.0)
ob_pawncopy_021.scale = (0.5, 0.5, 0.5)
ob_pawncopy_021.lineart.crease_threshold = 0.0
ob_pawncopy_020.location = (-3.5, -2.5, 0.0)
ob_pawncopy_020.rotation_euler = (1.571, -0.0, 0.0)
ob_pawncopy_020.scale = (0.5, 0.5, 0.5)
ob_pawncopy_020.lineart.crease_threshold = 0.0
ob_pawncopy_019.location = (-3.5, 3.5, 0.0)
ob_pawncopy_019.rotation_euler = (1.571, -0.0, 0.0)
ob_pawncopy_019.scale = (0.5, 0.5, 0.5)
ob_pawncopy_019.lineart.crease_threshold = 0.0
ob_pawncopy_018.location = (-4.5, -3.5, 0.0)
ob_pawncopy_018.rotation_euler = (1.571, -0.0, 0.0)
ob_pawncopy_018.scale = (0.5, 0.5, 0.5)
ob_pawncopy_018.lineart.crease_threshold = 0.0
ob_pawncopy_017.location = (-4.5, -0.5, 0.0)
ob_pawncopy_017.rotation_euler = (1.571, -0.0, 0.0)
ob_pawncopy_017.scale = (0.5, 0.5, 0.5)
ob_pawncopy_017.lineart.crease_threshold = 0.0
ob_pawncopy_016.location = (-4.5, 1.5, 0.0)
ob_pawncopy_016.rotation_euler = (1.571, -0.0, 0.0)
ob_pawncopy_016.scale = (0.5, 0.5, 0.5)
ob_pawncopy_016.lineart.crease_threshold = 0.0
ob_pawncopy_015.location = (-4.5, 3.5, 0.0)
ob_pawncopy_015.rotation_euler = (1.571, -0.0, 0.0)
ob_pawncopy_015.scale = (0.5, 0.5, 0.5)
ob_pawncopy_015.lineart.crease_threshold = 0.0
ob_pawncopy_014.location = (-5.5, -3.5, 0.0)
ob_pawncopy_014.rotation_euler = (1.571, -0.0, 0.0)
ob_pawncopy_014.scale = (0.5, 0.5, 0.5)
ob_pawncopy_014.lineart.crease_threshold = 0.0
ob_pawncopy_013.location = (-5.5, -0.5, 0.0)
ob_pawncopy_013.rotation_euler = (1.571, -0.0, 0.0)
ob_pawncopy_013.scale = (0.5, 0.5, 0.5)
ob_pawncopy_013.lineart.crease_threshold = 0.0
ob_pawncopy_012.location = (-5.5, 1.5, 0.0)
ob_pawncopy_012.rotation_euler = (1.571, -0.0, 0.0)
ob_pawncopy_012.scale = (0.5, 0.5, 0.5)
ob_pawncopy_012.lineart.crease_threshold = 0.0
ob_pawncopy_011.location = (-5.5, 3.5, 0.0)
ob_pawncopy_011.rotation_euler = (1.571, -0.0, 0.0)
ob_pawncopy_011.scale = (0.5, 0.5, 0.5)
ob_pawncopy_011.lineart.crease_threshold = 0.0
ob_pawncopy_010.location = (-6.5, -3.5, 0.0)
ob_pawncopy_010.rotation_euler = (1.571, -0.0, 0.0)
ob_pawncopy_010.scale = (0.5, 0.5, 0.5)
ob_pawncopy_010.lineart.crease_threshold = 0.0
ob_pawncopy_009.location = (-6.5, -2.5, 0.0)
ob_pawncopy_009.rotation_euler = (1.571, -0.0, 0.0)
ob_pawncopy_009.scale = (0.5, 0.5, 0.5)
ob_pawncopy_009.lineart.crease_threshold = 0.0
ob_pawncopy_008.location = (-6.5, 3.5, 0.0)
ob_pawncopy_008.rotation_euler = (1.571, -0.0, 0.0)
ob_pawncopy_008.scale = (0.5, 0.5, 0.5)
ob_pawncopy_008.lineart.crease_threshold = 0.0
ob_pawncopy_007.location = (-7.5, -2.5, 0.0)
ob_pawncopy_007.rotation_euler = (1.571, -0.0, 0.0)
ob_pawncopy_007.scale = (0.5, 0.5, 0.5)
ob_pawncopy_007.lineart.crease_threshold = 0.0
ob_pawncopy_006.location = (-7.5, -1.5, 0.0)
ob_pawncopy_006.rotation_euler = (1.571, -0.0, 0.0)
ob_pawncopy_006.scale = (0.5, 0.5, 0.5)
ob_pawncopy_006.lineart.crease_threshold = 0.0
ob_pawncopy_005.location = (-7.5, 0.5, 0.0)
ob_pawncopy_005.rotation_euler = (1.571, -0.0, 0.0)
ob_pawncopy_005.scale = (0.5, 0.5, 0.5)
ob_pawncopy_005.lineart.crease_threshold = 0.0
ob_pawncopy_004.location = (-7.5, 1.5, 0.0)
ob_pawncopy_004.rotation_euler = (1.571, -0.0, 0.0)
ob_pawncopy_004.scale = (0.5, 0.5, 0.5)
ob_pawncopy_004.lineart.crease_threshold = 0.0
ob_pawncopy_003.location = (-8.5, -3.5, 0.0)
ob_pawncopy_003.rotation_euler = (1.571, -0.0, 0.0)
ob_pawncopy_003.scale = (0.5, 0.5, 0.5)
ob_pawncopy_003.lineart.crease_threshold = 0.0
ob_pawncopy_002.location = (-8.5, -2.5, 0.0)
ob_pawncopy_002.rotation_euler = (1.571, -0.0, 0.0)
ob_pawncopy_002.scale = (0.5, 0.5, 0.5)
ob_pawncopy_002.lineart.crease_threshold = 0.0
ob_pawncopy_001.location = (-8.5, -0.5, 0.0)
ob_pawncopy_001.rotation_euler = (1.571, -0.0, 0.0)
ob_pawncopy_001.scale = (0.5, 0.5, 0.5)
ob_pawncopy_001.lineart.crease_threshold = 0.0
ob_pawncopy.location = (-8.5, 3.5, 0.0)
ob_pawncopy.rotation_euler = (1.571, -0.0, 0.0)
ob_pawncopy.scale = (0.5, 0.5, 0.5)
ob_pawncopy.lineart.crease_threshold = 0.0
ob_plane.location = (0.0, 0.0, -0.5)
ob_plane.scale = (17.85, 17.85, 17.85)
ob_plane.lineart.crease_threshold = 0.0
ob_pawn.location = (-3.919, -10.55, -5.109)
ob_pawn.rotation_euler = (1.571, -0.0, 0.0)
ob_pawn.scale = (0.5, 0.5, 0.5)
ob_pawn.lineart.crease_threshold = 0.0
ob_board_left.location = (-5.0, 4.768e-07, -0.25)
ob_board_left.scale = (0.5, 0.5, 0.25)
ob_board_left.lineart.crease_threshold = 0.0
ob_camera.location = (-5.0, -4.552, 10.44)
ob_camera.rotation_euler = (0.2958, -0.0, 0.0)
ob_camera.lock_rotations_4d = False
ob_camera.empty_display_type = 'ARROWS'
ob_camera.color = (0.0, 0.0, 0.0, 0.0)
ob_camera.display_type = 'WIRE'
ob_camera.lineart.crease_threshold = 0.0
_c = ob_camera.constraints.new('TRACK_TO'); _c.name = 'Track To'
_c.target = ob_board_left
ob_lamp.location = (8.423e-07, -12.91, 16.19)
ob_lamp.rotation_euler = (-0.7118, 1.352e-06, 3.142)
ob_lamp.lock_rotations_4d = False
ob_lamp.empty_display_type = 'ARROWS'
ob_lamp.color = (0.0, 0.0, 0.0, 0.0)
ob_lamp.lineart.crease_threshold = 0.0

# ---- collection membership
col_collection_1.objects.link(ob_pawncopy_029)
col_collection_1.objects.link(ob_pawncopy_028)
col_collection_1.objects.link(ob_pawncopy_027)
col_collection_1.objects.link(ob_pawncopy_026)
col_collection_1.objects.link(ob_pawncopy_025)
col_collection_1.objects.link(ob_pawncopy_024)
col_collection_1.objects.link(ob_pawncopy_023)
col_collection_1.objects.link(ob_pawncopy_022)
col_collection_1.objects.link(ob_pawncopy_021)
col_collection_1.objects.link(ob_pawncopy_020)
col_collection_1.objects.link(ob_pawncopy_019)
col_collection_1.objects.link(ob_pawncopy_018)
col_collection_1.objects.link(ob_pawncopy_017)
col_collection_1.objects.link(ob_pawncopy_016)
col_collection_1.objects.link(ob_pawncopy_015)
col_collection_1.objects.link(ob_pawncopy_014)
col_collection_1.objects.link(ob_pawncopy_013)
col_collection_1.objects.link(ob_pawncopy_012)
col_collection_1.objects.link(ob_pawncopy_011)
col_collection_1.objects.link(ob_pawncopy_010)
col_collection_1.objects.link(ob_pawncopy_009)
col_collection_1.objects.link(ob_pawncopy_008)
col_collection_1.objects.link(ob_pawncopy_007)
col_collection_1.objects.link(ob_pawncopy_006)
col_collection_1.objects.link(ob_pawncopy_005)
col_collection_1.objects.link(ob_pawncopy_004)
col_collection_1.objects.link(ob_pawncopy_003)
col_collection_1.objects.link(ob_pawncopy_002)
col_collection_1.objects.link(ob_pawncopy_001)
col_collection_1.objects.link(ob_pawncopy)
col_collection_1.objects.link(ob_plane)
col_collection_1.objects.link(ob_pawn)
col_collection_1.objects.link(ob_board_left)
col_collection_1.objects.link(ob_camera)
col_collection_1.objects.link(ob_lamp)

# ---- scene / render settings (as saved in the file)
scene.camera = ob_camera
scene.frame_start = 1; scene.frame_end = 250; scene.frame_set(52)
scene.render.engine = 'CYCLES'
scene.render.image_settings.file_format = 'JPEG'
scene.render.image_settings.color_mode = 'RGB'
scene.render.image_settings.quality = 98
scene.render.image_settings.compression = 90
scene.render.resolution_x = 224
scene.render.resolution_y = 224
scene.render.dither_intensity = 0.0
scene.render.bake_margin = 2
scene.render.bake_bias = 0.0
scene.cycles.use_denoising = False
scene.cycles.samples = 36
scene.cycles.sampling_pattern = 'TABULATED_SOBOL'
scene.cycles.light_sampling_threshold = 0.0
scene.cycles.use_adaptive_sampling = False
scene.cycles.use_light_tree = False
scene.cycles.caustics_reflective = False
scene.cycles.caustics_refractive = False
scene.cycles.blur_glossy = 0.0
scene.cycles.max_bounces = 8
scene.cycles.diffuse_bounces = 0
scene.cycles.glossy_bounces = 1
scene.cycles.transmission_bounces = 2
scene.cycles.film_exposure = 1.39
scene.cycles.pixel_filter_type = 'GAUSSIAN'
scene.cycles.sample_clamp_indirect = 0.0
scene.view_settings.view_transform = 'Standard'
scene.view_settings.exposure = 1.818
bpy.context.view_layer.update()
